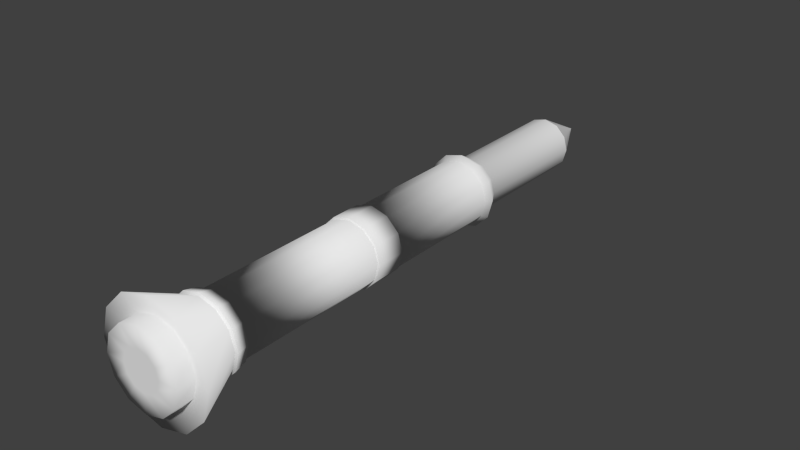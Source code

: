 # Source: rakete.blend  (saved by Blender 2.75.0; exported with 4.5.12 LTS)
import bpy
from mathutils import Matrix  # noqa: F401  (used for matrix-valued properties, if any)

bpy.ops.wm.read_factory_settings(use_empty=True)
scene = bpy.context.scene
scene.name = 'Scene'

# ---- collections
col_collection_1 = bpy.data.collections.new('Collection 1'); scene.collection.children.link(col_collection_1)

# ---- world
world_world = bpy.data.worlds.new('World'); scene.world = world_world
world_world.color = (0.05088, 0.05088, 0.05088)
world_world.use_sun_shadow = False
world_world.sun_shadow_jitter_overblur = 0.0
world_world.cycles.sampling_method = 'MANUAL'
world_world.cycles.sample_map_resolution = 256

# ---- cameras
cam_untitled = bpy.data.cameras.new('Untitled')
cam_untitled.clip_start = 0.001
cam_untitled.clip_end = 100.0
cam_untitled.lens = 36.0
cam_untitled.sensor_height = 27.0
cam_untitled.ortho_scale = 1.0
cam_untitled.dof.focus_distance = 0.0
cam_untitled.dof.aperture_fstop = 128.0
cam_untitled.dof.aperture_blades = 6

# ---- meshes
me_untitled = bpy.data.meshes.new('Untitled')
me_untitled.from_pydata([(-6.77e-16, -446.7, 8.054e-14), (15.21, -446.7, 8.054e-14), (30.42, -432.3, 8.054e-14), (21.57, -21.57, -3.118e-15), (21.57, -21.57, -3.118e-15), (14.38, -7.191, -3.118e-15), (7.191, 7.191, -3.118e-15), (0.0, 21.57, -3.118e-15), (13.17, -446.7, -7.604), (26.34, -432.3, -15.21), (18.68, -21.57, -10.79), (18.68, -21.57, -10.79), (12.45, -7.191, -7.191), (6.227, 7.191, -3.595), (0.0, 21.57, -3.118e-15), (7.604, -446.7, -13.17), (15.21, -432.3, -26.34), (10.79, -21.57, -18.68), (10.79, -21.57, -18.68), (7.191, -7.191, -12.45), (3.595, 7.191, -6.227), (0.0, 21.57, -3.118e-15), (2.543e-16, -446.7, -15.21), (1.185e-15, -432.3, -30.42), (1.321e-15, -21.57, -21.57), (1.321e-15, -21.57, -21.57), (8.806e-16, -7.191, -14.38), (4.403e-16, 7.191, -7.191), (0.0, 21.57, -3.118e-15), (-7.604, -446.7, -13.17), (-15.21, -432.3, -26.34), (-10.79, -21.57, -18.68), (-10.79, -21.57, -18.68), (-7.191, -7.191, -12.45), (-3.595, 7.191, -6.227), (0.0, 21.57, -3.118e-15), (-13.17, -446.7, -7.604), (-26.34, -432.3, -15.21), (-18.68, -21.57, -10.79), (-18.68, -21.57, -10.79), (-12.45, -7.191, -7.191), (-6.227, 7.191, -3.595), (0.0, 21.57, -3.118e-15), (-15.21, -446.7, 1.075e-13), (-30.42, -432.3, 7.681e-14), (-21.57, -21.57, -5.76e-15), (-21.57, -21.57, -5.76e-15), (-14.38, -7.191, -4.879e-15), (-7.191, 7.191, -3.998e-15), (0.0, 21.57, -3.118e-15), (-13.17, -446.7, 7.604), (-26.34, -432.3, 15.21), (-18.68, -21.57, 10.79), (-18.68, -21.57, 10.79), (-12.45, -7.191, 7.191), (-6.227, 7.191, 3.595), (0.0, 21.57, -3.118e-15), (-7.604, -446.7, 13.17), (-15.21, -432.3, 26.34), (-10.79, -21.57, 18.68), (-10.79, -21.57, 18.68), (-7.191, -7.191, 12.45), (-3.595, 7.191, 6.227), (0.0, 21.57, -3.118e-15), (2.118e-13, -446.7, 15.21), (-6.264e-15, -432.3, 30.42), (-3.963e-15, -21.57, 21.57), (-3.963e-15, -21.57, 21.57), (-2.642e-15, -7.191, 14.38), (-1.321e-15, 7.191, 7.191), (0.0, 21.57, -3.118e-15), (7.604, -446.7, 13.17), (15.21, -432.3, 26.34), (10.79, -21.57, 18.68), (10.79, -21.57, 18.68), (7.191, -7.191, 12.45), (3.595, 7.191, 6.227), (0.0, 21.57, -3.118e-15), (13.17, -446.7, 7.604), (26.34, -432.3, 15.21), (18.68, -21.57, 10.79), (18.68, -21.57, 10.79), (12.45, -7.191, 7.191), (6.227, 7.191, 3.595), (0.0, 21.57, -3.118e-15), (21.57, -126.3, -3.118e-15), (18.68, -126.3, -10.79), (10.79, -126.3, -18.68), (1.321e-15, -126.3, -21.57), (-10.79, -126.3, -18.68), (-18.68, -126.3, -10.79), (-21.57, -126.3, -5.76e-15), (-18.68, -126.3, 10.79), (-10.79, -126.3, 18.68), (-3.963e-15, -126.3, 21.57), (10.79, -126.3, 18.68), (18.68, -126.3, 10.79), (29.25, -138.9, 2.464e-14), (25.33, -138.9, -14.62), (14.62, -138.9, -25.33), (2.19e-15, -138.9, -29.25), (-14.62, -138.9, -25.33), (-25.33, -138.9, -14.62), (-29.25, -138.9, 2.106e-14), (-25.33, -138.9, 14.62), (-14.62, -138.9, 25.33), (-4.974e-15, -138.9, 29.25), (14.62, -138.9, 25.33), (25.33, -138.9, 14.62), (25.49, -142.9, 4.465e-14), (22.07, -142.9, -12.74), (12.74, -142.9, -22.07), (1.231e-15, -142.9, -25.49), (-12.74, -142.9, -22.07), (-22.07, -142.9, -12.74), (-25.49, -142.9, 4.152e-14), (-22.07, -142.9, 12.74), (-12.74, -142.9, 22.07), (-5.012e-15, -142.9, 25.49), (12.74, -142.9, 22.07), (22.07, -142.9, 12.74), (45.63, -437.0, 7.677e-14), (39.51, -437.0, -22.81), (22.81, -437.0, -39.51), (2.117e-15, -437.0, -45.63), (-22.81, -437.0, -39.51), (-39.51, -437.0, -22.81), (-45.63, -437.0, 7.118e-14), (-39.51, -437.0, 22.81), (-22.81, -437.0, 39.51), (-9.058e-15, -437.0, 45.63), (22.81, -437.0, 39.51), (39.51, -437.0, 22.81), (30.42, -446.7, 8.054e-14), (26.34, -446.7, -15.21), (15.21, -446.7, -26.34), (6.814e-14, -446.7, -30.42), (-15.21, -446.7, -26.34), (-26.34, -446.7, -15.21), (-30.42, -446.7, 7.681e-14), (-26.34, -446.7, 15.21), (-15.21, -446.7, 26.34), (6.069e-14, -446.7, 30.42), (15.21, -446.7, 26.34), (26.34, -446.7, 15.21), (25.49, -267.2, 4.589e-14), (22.07, -267.2, -12.74), (22.07, -243.4, 12.74), (25.49, -243.4, 4.465e-14), (12.74, -267.2, -22.07), (22.07, -243.4, -12.74), (1.268e-15, -267.2, -25.49), (12.74, -243.4, -22.07), (-12.74, -267.2, -22.07), (1.231e-15, -243.4, -25.49), (-22.07, -267.2, -12.74), (-12.74, -243.4, -22.07), (-25.49, -267.2, 4.277e-14), (-22.07, -243.4, -12.74), (-22.07, -267.2, 12.74), (-25.49, -243.4, 4.152e-14), (-12.74, -267.2, 22.07), (-22.07, -243.4, 12.74), (-4.974e-15, -267.2, 25.49), (-12.74, -243.4, 22.07), (12.74, -267.2, 22.07), (-5.012e-15, -243.4, 25.49), (22.07, -267.2, 12.74), (12.74, -243.4, 22.07), (27.04, -267.2, 4.634e-14), (23.42, -267.2, -13.52), (23.42, -243.4, 13.52), (27.04, -243.4, 4.509e-14), (13.52, -267.2, -23.42), (23.42, -243.4, -13.52), (1.135e-15, -267.2, -27.04), (13.52, -243.4, -23.42), (-13.52, -267.2, -23.42), (1.097e-15, -243.4, -27.04), (-23.42, -267.2, -13.52), (-13.52, -243.4, -23.42), (-27.04, -267.2, 4.259e-14), (-23.42, -243.4, -13.52), (-23.42, -267.2, 13.52), (-27.04, -243.4, 4.135e-14), (-13.52, -267.2, 23.42), (-23.42, -243.4, 13.52), (-5.777e-15, -267.2, 27.04), (-13.52, -243.4, 23.42), (13.52, -267.2, 23.42), (-5.815e-15, -243.4, 27.04), (23.42, -267.2, 13.52), (13.52, -243.4, 23.42), (27.82, -399.7, 6.132e-14), (24.09, -399.7, -13.91), (22.07, -389.4, 12.74), (25.49, -389.4, 5.872e-14), (13.91, -399.7, -24.09), (22.07, -389.4, -12.74), (1.726e-15, -399.7, -27.82), (12.74, -389.4, -22.07), (-13.91, -399.7, -24.09), (1.658e-15, -389.4, -25.49), (-24.09, -399.7, -13.91), (-12.74, -389.4, -22.07), (-27.82, -399.7, 5.791e-14), (-22.07, -389.4, -12.74), (-24.09, -399.7, 13.91), (-25.49, -389.4, 5.56e-14), (-13.91, -399.7, 24.09), (-22.07, -389.4, 12.74), (-5.088e-15, -399.7, 27.82), (-12.74, -389.4, 22.07), (13.91, -399.7, 24.09), (-4.585e-15, -389.4, 25.49), (24.09, -399.7, 13.91), (12.74, -389.4, 22.07), (30.04, -399.2, 6.197e-14), (26.01, -399.2, -15.02), (23.99, -388.9, 13.85), (27.7, -388.9, 5.937e-14), (15.02, -399.2, -26.01), (23.99, -388.9, -13.85), (1.269e-15, -399.2, -30.04), (13.85, -388.9, -23.99), (-15.02, -399.2, -26.01), (1.201e-15, -388.9, -27.7), (-26.01, -399.2, -15.02), (-13.85, -388.9, -23.99), (-30.04, -399.2, 5.752e-14), (-23.99, -388.9, -13.85), (-26.01, -399.2, 15.02), (-27.7, -388.9, 5.521e-14), (-15.02, -399.2, 26.01), (-23.99, -388.9, 13.85), (-6.849e-15, -399.2, 30.04), (-13.85, -388.9, 23.99), (15.02, -399.2, 26.01), (-6.346e-15, -388.9, 27.7), (26.01, -399.2, 15.02), (13.85, -388.9, 23.99)], [], [(8, 1, 0), (8, 134, 133, 1), (9, 122, 121, 2), (11, 12, 5, 4), (12, 13, 6, 5), (13, 14, 7, 6), (15, 8, 0), (15, 135, 134, 8), (16, 123, 122, 9), (18, 19, 12, 11), (19, 20, 13, 12), (20, 21, 14, 13), (22, 15, 0), (22, 136, 135, 15), (23, 124, 123, 16), (25, 26, 19, 18), (26, 27, 20, 19), (27, 28, 21, 20), (29, 22, 0), (29, 137, 136, 22), (30, 125, 124, 23), (32, 33, 26, 25), (33, 34, 27, 26), (34, 35, 28, 27), (36, 29, 0), (36, 138, 137, 29), (37, 126, 125, 30), (39, 40, 33, 32), (40, 41, 34, 33), (41, 42, 35, 34), (43, 36, 0), (43, 139, 138, 36), (44, 127, 126, 37), (46, 47, 40, 39), (47, 48, 41, 40), (48, 49, 42, 41), (50, 43, 0), (50, 140, 139, 43), (51, 128, 127, 44), (53, 54, 47, 46), (54, 55, 48, 47), (55, 56, 49, 48), (57, 50, 0), (57, 141, 140, 50), (58, 129, 128, 51), (60, 61, 54, 53), (61, 62, 55, 54), (62, 63, 56, 55), (64, 57, 0), (64, 142, 141, 57), (65, 130, 129, 58), (67, 68, 61, 60), (68, 69, 62, 61), (69, 70, 63, 62), (71, 64, 0), (71, 143, 142, 64), (72, 131, 130, 65), (74, 75, 68, 67), (75, 76, 69, 68), (76, 77, 70, 69), (78, 71, 0), (78, 144, 143, 71), (79, 132, 131, 72), (81, 82, 75, 74), (82, 83, 76, 75), (83, 84, 77, 76), (1, 78, 0), (1, 133, 144, 78), (2, 121, 132, 79), (4, 5, 82, 81), (5, 6, 83, 82), (6, 7, 84, 83), (3, 85, 86, 10), (10, 86, 87, 17), (17, 87, 88, 24), (24, 88, 89, 31), (31, 89, 90, 38), (38, 90, 91, 45), (45, 91, 92, 52), (52, 92, 93, 59), (59, 93, 94, 66), (66, 94, 95, 73), (73, 95, 96, 80), (80, 96, 85, 3), (85, 97, 98, 86), (86, 98, 99, 87), (87, 99, 100, 88), (88, 100, 101, 89), (89, 101, 102, 90), (90, 102, 103, 91), (91, 103, 104, 92), (92, 104, 105, 93), (93, 105, 106, 94), (94, 106, 107, 95), (95, 107, 108, 96), (96, 108, 97, 85), (97, 109, 110, 98), (98, 110, 111, 99), (99, 111, 112, 100), (100, 112, 113, 101), (101, 113, 114, 102), (102, 114, 115, 103), (103, 115, 116, 104), (104, 116, 117, 105), (105, 117, 118, 106), (106, 118, 119, 107), (107, 119, 120, 108), (108, 120, 109, 97), (109, 148, 150, 110), (110, 150, 152, 111), (111, 152, 154, 112), (112, 154, 156, 113), (113, 156, 158, 114), (114, 158, 160, 115), (115, 160, 162, 116), (116, 162, 164, 117), (117, 164, 166, 118), (118, 166, 168, 119), (119, 168, 147, 120), (120, 147, 148, 109), (145, 196, 198, 146), (146, 198, 200, 149), (149, 200, 202, 151), (151, 202, 204, 153), (153, 204, 206, 155), (155, 206, 208, 157), (157, 208, 210, 159), (159, 210, 212, 161), (161, 212, 214, 163), (163, 214, 216, 165), (165, 216, 195, 167), (167, 195, 196, 145), (193, 121, 122, 194), (194, 122, 123, 197), (197, 123, 124, 199), (199, 124, 125, 201), (201, 125, 126, 203), (203, 126, 127, 205), (205, 127, 128, 207), (207, 128, 129, 209), (209, 129, 130, 211), (211, 130, 131, 213), (213, 131, 132, 215), (215, 132, 121, 193), (2, 133, 134, 9), (9, 134, 135, 16), (16, 135, 136, 23), (23, 136, 137, 30), (30, 137, 138, 37), (37, 138, 139, 44), (44, 139, 140, 51), (51, 140, 141, 58), (58, 141, 142, 65), (65, 142, 143, 72), (72, 143, 144, 79), (79, 144, 133, 2), (170, 174, 172, 169), (173, 176, 174, 170), (175, 178, 176, 173), (177, 180, 178, 175), (179, 182, 180, 177), (181, 184, 182, 179), (183, 186, 184, 181), (185, 188, 186, 183), (187, 190, 188, 185), (189, 192, 190, 187), (191, 171, 192, 189), (169, 172, 171, 191), (146, 170, 169, 145), (148, 172, 174, 150), (149, 173, 170, 146), (150, 174, 176, 152), (151, 175, 173, 149), (152, 176, 178, 154), (153, 177, 175, 151), (154, 178, 180, 156), (155, 179, 177, 153), (156, 180, 182, 158), (157, 181, 179, 155), (158, 182, 184, 160), (159, 183, 181, 157), (160, 184, 186, 162), (161, 185, 183, 159), (162, 186, 188, 164), (163, 187, 185, 161), (164, 188, 190, 166), (165, 189, 187, 163), (166, 190, 192, 168), (167, 191, 189, 165), (168, 192, 171, 147), (145, 169, 191, 167), (147, 171, 172, 148), (218, 222, 220, 217), (221, 224, 222, 218), (223, 226, 224, 221), (225, 228, 226, 223), (227, 230, 228, 225), (229, 232, 230, 227), (231, 234, 232, 229), (233, 236, 234, 231), (235, 238, 236, 233), (237, 240, 238, 235), (239, 219, 240, 237), (217, 220, 219, 239), (194, 218, 217, 193), (196, 220, 222, 198), (197, 221, 218, 194), (198, 222, 224, 200), (199, 223, 221, 197), (200, 224, 226, 202), (201, 225, 223, 199), (202, 226, 228, 204), (203, 227, 225, 201), (204, 228, 230, 206), (205, 229, 227, 203), (206, 230, 232, 208), (207, 231, 229, 205), (208, 232, 234, 210), (209, 233, 231, 207), (210, 234, 236, 212), (211, 235, 233, 209), (212, 236, 238, 214), (213, 237, 235, 211), (214, 238, 240, 216), (215, 239, 237, 213), (216, 240, 219, 195), (193, 217, 239, 215), (195, 219, 220, 196)])
me_untitled.polygons.foreach_set('use_smooth', [True] * 228)
_uv = me_untitled.uv_layers.new(name='UVW')
_uv.uv.foreach_set('vector', [0.04107, 0.2051, 0.0275, 0.2081, 0.03458, 0.1753, 0.04107, 0.2051, 0.05217, 0.223, 0.03399, 0.2345, 0.0275, 0.2081, 0.06489, 0.2361, 0.08196, 0.2466, 0.06757, 0.2714, 0.047, 0.2542, 0.1582, 0.4158, 0.1386, 0.3911, 0.149, 0.3808, 0.1737, 0.4004, 0.1386, 0.3911, 0.1188, 0.3658, 0.1243, 0.3606, 0.149, 0.3808, 0.1188, 0.3658, 0.1, 0.3398, 0.1004, 0.3393, 0.1243, 0.3606, 0.05061, 0.1992, 0.04107, 0.2051, 0.03458, 0.1753, 0.05061, 0.1992, 0.06378, 0.211, 0.05217, 0.223, 0.04107, 0.2051, 0.07631, 0.2195, 0.09138, 0.226, 0.08196, 0.2466, 0.06489, 0.2361, 0.1397, 0.4274, 0.1261, 0.3988, 0.1386, 0.3911, 0.1582, 0.4158, 0.1261, 0.3988, 0.1124, 0.3696, 0.1188, 0.3658, 0.1386, 0.3911, 0.1124, 0.3696, 0.09956, 0.3401, 0.1, 0.3398, 0.1188, 0.3658, 0.05689, 0.1917, 0.05061, 0.1992, 0.03458, 0.1753, 0.05689, 0.1917, 0.07099, 0.1987, 0.06378, 0.211, 0.05061, 0.1992, 0.08337, 0.2038, 0.09732, 0.2076, 0.09138, 0.226, 0.07631, 0.2195, 0.1191, 0.4345, 0.1122, 0.4036, 0.1261, 0.3988, 0.1397, 0.4274, 0.1122, 0.4036, 0.1052, 0.372, 0.1124, 0.3696, 0.1261, 0.3988, 0.1052, 0.372, 0.09905, 0.3403, 0.09956, 0.3401, 0.1124, 0.3696, 0.06041, 0.1836, 0.05689, 0.1917, 0.03458, 0.1753, 0.06041, 0.1836, 0.07481, 0.1865, 0.07099, 0.1987, 0.05689, 0.1917, 0.08709, 0.1888, 0.1004, 0.1902, 0.09732, 0.2076, 0.08337, 0.2038, 0.0974, 0.4368, 0.09751, 0.4051, 0.1122, 0.4036, 0.1191, 0.4345, 0.09751, 0.4051, 0.09771, 0.3727, 0.1052, 0.372, 0.1122, 0.4036, 0.09771, 0.3727, 0.0985, 0.3404, 0.09905, 0.3403, 0.1052, 0.372, 0.06145, 0.1751, 0.06041, 0.1836, 0.03458, 0.1753, 0.06145, 0.1751, 0.07573, 0.1743, 0.07481, 0.1865, 0.06041, 0.1836, 0.08794, 0.1741, 0.101, 0.1732, 0.1004, 0.1902, 0.08709, 0.1888, 0.07569, 0.4343, 0.08284, 0.4034, 0.09751, 0.4051, 0.0974, 0.4368, 0.08284, 0.4034, 0.0902, 0.3718, 0.09771, 0.3727, 0.09751, 0.4051, 0.0902, 0.3718, 0.09794, 0.3404, 0.0985, 0.3404, 0.09771, 0.3727, 0.06011, 0.1668, 0.06145, 0.1751, 0.03458, 0.1753, 0.06011, 0.1668, 0.07389, 0.1623, 0.07573, 0.1743, 0.06145, 0.1751, 0.08604, 0.1595, 0.09896, 0.1564, 0.101, 0.1732, 0.08794, 0.1741, 0.05506, 0.4271, 0.06891, 0.3985, 0.08284, 0.4034, 0.07569, 0.4343, 0.06891, 0.3985, 0.08307, 0.3692, 0.0902, 0.3718, 0.08284, 0.4034, 0.08307, 0.3692, 0.09739, 0.3403, 0.09794, 0.3404, 0.0902, 0.3718, 0.05633, 0.1589, 0.06011, 0.1668, 0.03458, 0.1753, 0.05633, 0.1589, 0.06914, 0.1506, 0.07389, 0.1623, 0.06011, 0.1668, 0.08123, 0.1449, 0.09427, 0.1394, 0.09896, 0.1564, 0.08604, 0.1595, 0.03652, 0.4154, 0.05642, 0.3905, 0.06891, 0.3985, 0.05506, 0.4271, 0.05642, 0.3905, 0.07668, 0.3652, 0.08307, 0.3692, 0.06891, 0.3985, 0.07668, 0.3652, 0.09688, 0.3401, 0.09739, 0.3403, 0.08307, 0.3692, 0.04993, 0.1519, 0.05633, 0.1589, 0.03458, 0.1753, 0.04993, 0.1519, 0.06104, 0.1393, 0.06914, 0.1506, 0.05633, 0.1589, 0.07299, 0.13, 0.08642, 0.1215, 0.09427, 0.1394, 0.08123, 0.1449, 0.02102, 0.3998, 0.046, 0.38, 0.05642, 0.3905, 0.03652, 0.4154, 0.046, 0.38, 0.07133, 0.3599, 0.07668, 0.3652, 0.05642, 0.3905, 0.07133, 0.3599, 0.09644, 0.3397, 0.09688, 0.3401, 0.07668, 0.3652, 0.04059, 0.1466, 0.04993, 0.1519, 0.03458, 0.1753, 0.04059, 0.1466, 0.04866, 0.129, 0.06104, 0.1393, 0.04993, 0.1519, 0.06023, 0.1148, 0.07438, 0.1022, 0.08642, 0.1215, 0.07299, 0.13, 0.009377, 0.3811, 0.03818, 0.3675, 0.046, 0.38, 0.02102, 0.3998, 0.03818, 0.3675, 0.06729, 0.3535, 0.07133, 0.3599, 0.046, 0.38, 0.06729, 0.3535, 0.09609, 0.3393, 0.09644, 0.3397, 0.07133, 0.3599, 0.02801, 0.1446, 0.04059, 0.1466, 0.03458, 0.1753, 0.02801, 0.1446, 0.03019, 0.121, 0.04866, 0.129, 0.04059, 0.1466, 0.04081, 0.09876, 0.05582, 0.07991, 0.07438, 0.1022, 0.06023, 0.1148, 0.002245, 0.3602, 0.0334, 0.3535, 0.03818, 0.3675, 0.009377, 0.3811, 0.0334, 0.3535, 0.06476, 0.3465, 0.06729, 0.3535, 0.03818, 0.3675, 0.06476, 0.3465, 0.09584, 0.3388, 0.09609, 0.3393, 0.06729, 0.3535, 0.01271, 0.1488, 0.02801, 0.1446, 0.03458, 0.1753, 0.01271, 0.1488, 7.165e-05, 0.1177, 0.03019, 0.121, 0.02801, 0.1446, 0.01013, 0.08391, 0.02075, 0.04831, 0.05582, 0.07991, 0.04081, 0.09876, 7.165e-05, 0.3382, 0.03192, 0.3388, 0.0334, 0.3535, 0.002245, 0.3602, 0.03192, 0.3388, 0.06385, 0.3392, 0.06476, 0.3465, 0.0334, 0.3535, 0.06385, 0.3392, 0.0957, 0.3382, 0.09584, 0.3388, 0.06476, 0.3465, 0.0275, 0.2081, 0.00898, 0.2049, 0.03458, 0.1753, 0.0275, 0.2081, 0.03399, 0.2345, 0.00307, 0.2447, 0.00898, 0.2049, 0.047, 0.2542, 0.06757, 0.2714, 0.04166, 0.307, 0.02003, 0.2741, 0.1737, 0.4004, 0.149, 0.3808, 0.1569, 0.3684, 0.1852, 0.3819, 0.149, 0.3808, 0.1243, 0.3606, 0.1284, 0.3545, 0.1569, 0.3684, 0.1243, 0.3606, 0.1004, 0.3393, 0.1006, 0.3389, 0.1284, 0.3545, 0.9933, 0.3032, 0.7485, 0.3051, 0.7481, 0.279, 0.9932, 0.2782, 0.9932, 0.2782, 0.7481, 0.279, 0.7481, 0.2527, 0.9933, 0.2532, 0.9933, 0.2532, 0.7481, 0.2527, 0.7483, 0.2264, 0.9935, 0.2283, 0.9935, 0.2283, 0.7483, 0.2264, 0.7486, 0.2, 0.9938, 0.2033, 0.9938, 0.2033, 0.7486, 0.2, 0.7491, 0.1735, 0.9943, 0.1783, 0.9943, 0.1783, 0.7491, 0.1735, 0.7497, 0.1471, 0.9949, 0.1533, 0.9949, 0.1533, 0.7497, 0.1471, 0.7506, 0.1207, 0.9956, 0.1284, 0.9956, 0.1284, 0.7506, 0.1207, 0.7517, 0.09427, 0.9965, 0.1034, 0.9965, 0.1034, 0.7517, 0.09427, 0.753, 0.06791, 0.9975, 0.07848, 0.9975, 0.07848, 0.753, 0.06791, 0.7549, 0.04169, 0.9987, 0.05356, 0.9987, 0.05356, 0.7549, 0.04169, 0.7575, 0.01572, 0.9999, 0.02867, 0.9935, 0.3291, 0.7503, 0.3306, 0.7485, 0.3051, 0.9933, 0.3032, 0.7485, 0.3051, 0.7187, 0.307, 0.7178, 0.2796, 0.7481, 0.279, 0.7481, 0.279, 0.7178, 0.2796, 0.7176, 0.2529, 0.7481, 0.2527, 0.7481, 0.2527, 0.7176, 0.2529, 0.7176, 0.2262, 0.7483, 0.2264, 0.7483, 0.2264, 0.7176, 0.2262, 0.7179, 0.1996, 0.7486, 0.2, 0.7486, 0.2, 0.7179, 0.1996, 0.7184, 0.173, 0.7491, 0.1735, 0.7491, 0.1735, 0.7184, 0.173, 0.719, 0.1464, 0.7497, 0.1471, 0.7497, 0.1471, 0.719, 0.1464, 0.7198, 0.1197, 0.7506, 0.1207, 0.7506, 0.1207, 0.7198, 0.1197, 0.7209, 0.0929, 0.7517, 0.09427, 0.7517, 0.09427, 0.7209, 0.0929, 0.7221, 0.06603, 0.753, 0.06791, 0.753, 0.06791, 0.7221, 0.06603, 0.7233, 0.03894, 0.7549, 0.04169, 0.7549, 0.04169, 0.7233, 0.03894, 0.7239, 0.009111, 0.7575, 0.01572, 0.7503, 0.3306, 0.7195, 0.3381, 0.7187, 0.307, 0.7485, 0.3051, 0.7187, 0.307, 0.7072, 0.3071, 0.7071, 0.2797, 0.7178, 0.2796, 0.7178, 0.2796, 0.7071, 0.2797, 0.707, 0.2529, 0.7176, 0.2529, 0.7176, 0.2529, 0.707, 0.2529, 0.7071, 0.2262, 0.7176, 0.2262, 0.7176, 0.2262, 0.7071, 0.2262, 0.7074, 0.1995, 0.7179, 0.1996, 0.7179, 0.1996, 0.7074, 0.1995, 0.7078, 0.1728, 0.7184, 0.173, 0.7184, 0.173, 0.7078, 0.1728, 0.7084, 0.1461, 0.719, 0.1464, 0.719, 0.1464, 0.7084, 0.1461, 0.7092, 0.1193, 0.7198, 0.1197, 0.7198, 0.1197, 0.7092, 0.1193, 0.7103, 0.09248, 0.7209, 0.0929, 0.7209, 0.0929, 0.7103, 0.09248, 0.7115, 0.06553, 0.7221, 0.06603, 0.7221, 0.06603, 0.7115, 0.06553, 0.7129, 0.0386, 0.7233, 0.03894, 0.7233, 0.03894, 0.7129, 0.0386, 0.7132, 0.01115, 0.7239, 0.009111, 0.7195, 0.3381, 0.7068, 0.336, 0.7072, 0.3071, 0.7187, 0.307, 0.7072, 0.3071, 0.4851, 0.3094, 0.4851, 0.2818, 0.7071, 0.2797, 0.7071, 0.2797, 0.4851, 0.2818, 0.4856, 0.2541, 0.707, 0.2529, 0.707, 0.2529, 0.4856, 0.2541, 0.4861, 0.2264, 0.7071, 0.2262, 0.7071, 0.2262, 0.4861, 0.2264, 0.4866, 0.1987, 0.7074, 0.1995, 0.7074, 0.1995, 0.4866, 0.1987, 0.487, 0.1711, 0.7078, 0.1728, 0.7078, 0.1728, 0.487, 0.1711, 0.4874, 0.1434, 0.7084, 0.1461, 0.7084, 0.1461, 0.4874, 0.1434, 0.4878, 0.1157, 0.7092, 0.1193, 0.7092, 0.1193, 0.4878, 0.1157, 0.4881, 0.08796, 0.7103, 0.09248, 0.7103, 0.09248, 0.4881, 0.08796, 0.4886, 0.06001, 0.7115, 0.06553, 0.7115, 0.06553, 0.4886, 0.06001, 0.4895, 0.03136, 0.7129, 0.0386, 0.7129, 0.0386, 0.4895, 0.03136, 0.4929, 0.00145, 0.7132, 0.01115, 0.7068, 0.336, 0.4877, 0.3365, 0.4851, 0.3094, 0.7072, 0.3071, 0.4323, 0.307, 0.1607, 0.2951, 0.1648, 0.2689, 0.4336, 0.2786, 0.4336, 0.2786, 0.1648, 0.2689, 0.1687, 0.2436, 0.4344, 0.251, 0.4344, 0.251, 0.1687, 0.2436, 0.1718, 0.219, 0.435, 0.2235, 0.435, 0.2235, 0.1718, 0.219, 0.1737, 0.1949, 0.4356, 0.1961, 0.4356, 0.1961, 0.1737, 0.1949, 0.1743, 0.171, 0.4359, 0.1686, 0.4359, 0.1686, 0.1743, 0.171, 0.1735, 0.1469, 0.4362, 0.141, 0.4362, 0.141, 0.1735, 0.1469, 0.1714, 0.1221, 0.4364, 0.1134, 0.4364, 0.1134, 0.1714, 0.1221, 0.1679, 0.0964, 0.4366, 0.08553, 0.4366, 0.08553, 0.1679, 0.0964, 0.1633, 0.06937, 0.4366, 0.05755, 0.4366, 0.05755, 0.1633, 0.06937, 0.1583, 0.04045, 0.4362, 0.02976, 0.4362, 0.02976, 0.1583, 0.04045, 0.1554, 0.008585, 0.4331, 0.002398, 0.4285, 0.3367, 0.1591, 0.3221, 0.1607, 0.2951, 0.4323, 0.307, 0.1326, 0.29, 0.06757, 0.2714, 0.08196, 0.2466, 0.1385, 0.2632, 0.1385, 0.2632, 0.08196, 0.2466, 0.09138, 0.226, 0.1437, 0.2388, 0.1437, 0.2388, 0.09138, 0.226, 0.09732, 0.2076, 0.1476, 0.2155, 0.1476, 0.2155, 0.09732, 0.2076, 0.1004, 0.1902, 0.1498, 0.193, 0.1498, 0.193, 0.1004, 0.1902, 0.101, 0.1732, 0.1504, 0.1707, 0.1504, 0.1707, 0.101, 0.1732, 0.09896, 0.1564, 0.1492, 0.1482, 0.1492, 0.1482, 0.09896, 0.1564, 0.09427, 0.1394, 0.1461, 0.125, 0.1461, 0.125, 0.09427, 0.1394, 0.08642, 0.1215, 0.1413, 0.1008, 0.1413, 0.1008, 0.08642, 0.1215, 0.07438, 0.1022, 0.1347, 0.07472, 0.1347, 0.07472, 0.07438, 0.1022, 0.05582, 0.07991, 0.127, 0.04619, 0.127, 0.04619, 0.05582, 0.07991, 0.02075, 0.04831, 0.1169, 0.01462, 0.1256, 0.3194, 0.04166, 0.307, 0.06757, 0.2714, 0.1326, 0.29, 0.047, 0.2542, 0.03399, 0.2345, 0.05217, 0.223, 0.06489, 0.2361, 0.06489, 0.2361, 0.05217, 0.223, 0.06378, 0.211, 0.07631, 0.2195, 0.07631, 0.2195, 0.06378, 0.211, 0.07099, 0.1987, 0.08337, 0.2038, 0.08337, 0.2038, 0.07099, 0.1987, 0.07481, 0.1865, 0.08709, 0.1888, 0.08709, 0.1888, 0.07481, 0.1865, 0.07573, 0.1743, 0.08794, 0.1741, 0.08794, 0.1741, 0.07573, 0.1743, 0.07389, 0.1623, 0.08604, 0.1595, 0.08604, 0.1595, 0.07389, 0.1623, 0.06914, 0.1506, 0.08123, 0.1449, 0.08123, 0.1449, 0.06914, 0.1506, 0.06104, 0.1393, 0.07299, 0.13, 0.07299, 0.13, 0.06104, 0.1393, 0.04866, 0.129, 0.06023, 0.1148, 0.06023, 0.1148, 0.04866, 0.129, 0.03019, 0.121, 0.04081, 0.09876, 0.04081, 0.09876, 0.03019, 0.121, 7.165e-05, 0.1177, 0.01013, 0.08391, 0.02003, 0.2741, 0.00307, 0.2447, 0.03399, 0.2345, 0.047, 0.2542, 0.4367, 0.2787, 0.482, 0.2818, 0.4821, 0.3096, 0.4357, 0.3072, 0.4375, 0.2511, 0.4825, 0.254, 0.482, 0.2818, 0.4367, 0.2787, 0.4381, 0.2236, 0.483, 0.2263, 0.4825, 0.254, 0.4375, 0.2511, 0.4386, 0.1961, 0.4835, 0.1987, 0.483, 0.2263, 0.4381, 0.2236, 0.439, 0.1686, 0.4839, 0.1711, 0.4835, 0.1987, 0.4386, 0.1961, 0.4393, 0.141, 0.4843, 0.1434, 0.4839, 0.1711, 0.439, 0.1686, 0.4395, 0.1134, 0.4847, 0.1157, 0.4843, 0.1434, 0.4393, 0.141, 0.4397, 0.08552, 0.485, 0.08794, 0.4847, 0.1157, 0.4395, 0.1134, 0.4397, 0.0575, 0.4854, 0.05997, 0.485, 0.08794, 0.4397, 0.08552, 0.4392, 0.02954, 0.4861, 0.03115, 0.4854, 0.05997, 0.4397, 0.0575, 0.4359, 0.0013, 0.4893, 7.165e-05, 0.4861, 0.03115, 0.4392, 0.02954, 0.4357, 0.3072, 0.4821, 0.3096, 0.4849, 0.3375, 0.432, 0.3381, 0.4336, 0.2786, 0.4367, 0.2787, 0.4357, 0.3072, 0.4323, 0.307, 0.4851, 0.3094, 0.4821, 0.3096, 0.482, 0.2818, 0.4851, 0.2818, 0.4344, 0.251, 0.4375, 0.2511, 0.4367, 0.2787, 0.4336, 0.2786, 0.4851, 0.2818, 0.482, 0.2818, 0.4825, 0.254, 0.4856, 0.2541, 0.435, 0.2235, 0.4381, 0.2236, 0.4375, 0.2511, 0.4344, 0.251, 0.4856, 0.2541, 0.4825, 0.254, 0.483, 0.2263, 0.4861, 0.2264, 0.4356, 0.1961, 0.4386, 0.1961, 0.4381, 0.2236, 0.435, 0.2235, 0.4861, 0.2264, 0.483, 0.2263, 0.4835, 0.1987, 0.4866, 0.1987, 0.4359, 0.1686, 0.439, 0.1686, 0.4386, 0.1961, 0.4356, 0.1961, 0.4866, 0.1987, 0.4835, 0.1987, 0.4839, 0.1711, 0.487, 0.1711, 0.4362, 0.141, 0.4393, 0.141, 0.439, 0.1686, 0.4359, 0.1686, 0.487, 0.1711, 0.4839, 0.1711, 0.4843, 0.1434, 0.4874, 0.1434, 0.4364, 0.1134, 0.4395, 0.1134, 0.4393, 0.141, 0.4362, 0.141, 0.4874, 0.1434, 0.4843, 0.1434, 0.4847, 0.1157, 0.4878, 0.1157, 0.4366, 0.08553, 0.4397, 0.08552, 0.4395, 0.1134, 0.4364, 0.1134, 0.4878, 0.1157, 0.4847, 0.1157, 0.485, 0.08794, 0.4881, 0.08796, 0.4366, 0.05755, 0.4397, 0.0575, 0.4397, 0.08552, 0.4366, 0.08553, 0.4881, 0.08796, 0.485, 0.08794, 0.4854, 0.05997, 0.4886, 0.06001, 0.4362, 0.02976, 0.4392, 0.02954, 0.4397, 0.0575, 0.4366, 0.05755, 0.4886, 0.06001, 0.4854, 0.05997, 0.4861, 0.03115, 0.4895, 0.03136, 0.4331, 0.002398, 0.4359, 0.0013, 0.4392, 0.02954, 0.4362, 0.02976, 0.4895, 0.03136, 0.4861, 0.03115, 0.4893, 7.165e-05, 0.4929, 0.00145, 0.4323, 0.307, 0.4357, 0.3072, 0.432, 0.3381, 0.4285, 0.3367, 0.4877, 0.3365, 0.4849, 0.3375, 0.4821, 0.3096, 0.4851, 0.3094, 0.1423, 0.264, 0.1606, 0.2683, 0.1565, 0.2947, 0.137, 0.2909, 0.1472, 0.2394, 0.1647, 0.243, 0.1606, 0.2683, 0.1423, 0.264, 0.151, 0.2159, 0.1679, 0.2186, 0.1647, 0.243, 0.1472, 0.2394, 0.1532, 0.1932, 0.1699, 0.1948, 0.1679, 0.2186, 0.151, 0.2159, 0.1537, 0.1706, 0.1705, 0.1711, 0.1699, 0.1948, 0.1532, 0.1932, 0.1525, 0.1478, 0.1696, 0.1471, 0.1705, 0.1711, 0.1537, 0.1706, 0.1496, 0.1244, 0.1674, 0.1226, 0.1696, 0.1471, 0.1525, 0.1478, 0.145, 0.09992, 0.1637, 0.09712, 0.1674, 0.1226, 0.1496, 0.1244, 0.1387, 0.07366, 0.1588, 0.07023, 0.1637, 0.09712, 0.145, 0.09992, 0.1312, 0.04493, 0.1533, 0.04123, 0.1588, 0.07023, 0.1387, 0.07366, 0.1209, 0.01206, 0.1496, 0.007605, 0.1533, 0.04123, 0.1312, 0.04493, 0.137, 0.2909, 0.1565, 0.2947, 0.1549, 0.323, 0.1303, 0.3218, 0.1385, 0.2632, 0.1423, 0.264, 0.137, 0.2909, 0.1326, 0.29, 0.1607, 0.2951, 0.1565, 0.2947, 0.1606, 0.2683, 0.1648, 0.2689, 0.1437, 0.2388, 0.1472, 0.2394, 0.1423, 0.264, 0.1385, 0.2632, 0.1648, 0.2689, 0.1606, 0.2683, 0.1647, 0.243, 0.1687, 0.2436, 0.1476, 0.2155, 0.151, 0.2159, 0.1472, 0.2394, 0.1437, 0.2388, 0.1687, 0.2436, 0.1647, 0.243, 0.1679, 0.2186, 0.1718, 0.219, 0.1498, 0.193, 0.1532, 0.1932, 0.151, 0.2159, 0.1476, 0.2155, 0.1718, 0.219, 0.1679, 0.2186, 0.1699, 0.1948, 0.1737, 0.1949, 0.1504, 0.1707, 0.1537, 0.1706, 0.1532, 0.1932, 0.1498, 0.193, 0.1737, 0.1949, 0.1699, 0.1948, 0.1705, 0.1711, 0.1743, 0.171, 0.1492, 0.1482, 0.1525, 0.1478, 0.1537, 0.1706, 0.1504, 0.1707, 0.1743, 0.171, 0.1705, 0.1711, 0.1696, 0.1471, 0.1735, 0.1469, 0.1461, 0.125, 0.1496, 0.1244, 0.1525, 0.1478, 0.1492, 0.1482, 0.1735, 0.1469, 0.1696, 0.1471, 0.1674, 0.1226, 0.1714, 0.1221, 0.1413, 0.1008, 0.145, 0.09992, 0.1496, 0.1244, 0.1461, 0.125, 0.1714, 0.1221, 0.1674, 0.1226, 0.1637, 0.09712, 0.1679, 0.0964, 0.1347, 0.07472, 0.1387, 0.07366, 0.145, 0.09992, 0.1413, 0.1008, 0.1679, 0.0964, 0.1637, 0.09712, 0.1588, 0.07023, 0.1633, 0.06937, 0.127, 0.04619, 0.1312, 0.04493, 0.1387, 0.07366, 0.1347, 0.07472, 0.1633, 0.06937, 0.1588, 0.07023, 0.1533, 0.04123, 0.1583, 0.04045, 0.1169, 0.01462, 0.1209, 0.01206, 0.1312, 0.04493, 0.127, 0.04619, 0.1583, 0.04045, 0.1533, 0.04123, 0.1496, 0.007605, 0.1554, 0.008585, 0.1326, 0.29, 0.137, 0.2909, 0.1303, 0.3218, 0.1256, 0.3194, 0.1591, 0.3221, 0.1549, 0.323, 0.1565, 0.2947, 0.1607, 0.2951])
me_untitled.use_remesh_preserve_volume = False
me_untitled.use_remesh_preserve_attributes = False
me_untitled.use_mirror_vertex_groups = False
me_untitled.update()
me_untitled.normals_split_custom_set([tuple(v) for v in zip(*[iter([0.0, -1.0, 8.21e-07, 0.0, -1.0, 1.448e-13, 0.0, -1.0, -1.374e-13, 0.0, -1.0, 8.21e-07, 0.6557, -0.6532, -0.3786, 0.7572, -0.6532, 2.757e-09, 0.0, -1.0, 1.448e-13, 0.4264, -0.8704, -0.2462, 0.7006, -0.5878, -0.4045, 0.809, -0.5878, 3.924e-07, 0.4924, -0.8704, 0.0, 0.7746, 0.4472, -0.4472, 0.7746, 0.4472, -0.4472, 0.8944, 0.4472, 0.0, 0.8944, 0.4472, 0.0, 0.7746, 0.4472, -0.4472, 0.7746, 0.4472, -0.4472, 0.8944, 0.4472, 0.0, 0.8944, 0.4472, 0.0, 0.7746, 0.4472, -0.4472, 0.7746, 0.4472, -0.4472, 0.8944, 0.4472, 0.0, 0.8944, 0.4472, 0.0, 0.0, -1.0, 0.0, 0.0, -1.0, 8.21e-07, 0.0, -1.0, -1.374e-13, 0.0, -1.0, 0.0, 0.3786, -0.6532, -0.6557, 0.6557, -0.6532, -0.3786, 0.0, -1.0, 8.21e-07, 0.2462, -0.8704, -0.4264, 0.4045, -0.5878, -0.7006, 0.7006, -0.5878, -0.4045, 0.4264, -0.8704, -0.2462, 0.4472, 0.4472, -0.7746, 0.4472, 0.4472, -0.7746, 0.7746, 0.4472, -0.4472, 0.7746, 0.4472, -0.4472, 0.4472, 0.4472, -0.7746, 0.4472, 0.4472, -0.7746, 0.7746, 0.4472, -0.4472, 0.7746, 0.4472, -0.4472, 0.4472, 0.4472, -0.7746, 0.4472, 0.4472, -0.7746, 0.7746, 0.4472, -0.4472, 0.7746, 0.4472, -0.4472, 0.0, -1.0, -5.249e-14, 0.0, -1.0, 0.0, 0.0, -1.0, -1.374e-13, 0.0, -1.0, -5.249e-14, 0.0, -0.6532, -0.7572, 0.3786, -0.6532, -0.6557, 0.0, -1.0, 0.0, 7.48e-09, -0.8704, -0.4924, 1.353e-08, -0.5878, -0.809, 0.4045, -0.5878, -0.7006, 0.2462, -0.8704, -0.4264, 0.0, 0.4472, -0.8944, 0.0, 0.4472, -0.8944, 0.4472, 0.4472, -0.7746, 0.4472, 0.4472, -0.7746, 0.0, 0.4472, -0.8944, 0.0, 0.4472, -0.8944, 0.4472, 0.4472, -0.7746, 0.4472, 0.4472, -0.7746, 0.0, 0.4472, -0.8944, 0.0, 0.4472, -0.8944, 0.4472, 0.4472, -0.7746, 0.4472, 0.4472, -0.7746, 0.0, -1.0, -4.105e-07, 0.0, -1.0, -5.249e-14, 0.0, -1.0, -1.374e-13, 0.0, -1.0, -4.105e-07, -0.3786, -0.6532, -0.6557, 0.0, -0.6532, -0.7572, 0.0, -1.0, -5.249e-14, -0.2462, -0.8704, -0.4264, -0.4045, -0.5878, -0.7006, 1.353e-08, -0.5878, -0.809, 7.48e-09, -0.8704, -0.4924, -0.4472, 0.4472, -0.7746, -0.4472, 0.4472, -0.7746, 0.0, 0.4472, -0.8944, 0.0, 0.4472, -0.8944, -0.4472, 0.4472, -0.7746, -0.4472, 0.4472, -0.7746, 0.0, 0.4472, -0.8944, 0.0, 0.4472, -0.8944, -0.4472, 0.4472, -0.7746, -0.4472, 0.4472, -0.7746, 0.0, 0.4472, -0.8944, 0.0, 0.4472, -0.8944, 0.0, -1.0, 4.105e-07, 0.0, -1.0, -4.105e-07, 0.0, -1.0, -1.374e-13, 0.0, -1.0, 4.105e-07, -0.6557, -0.6532, -0.3786, -0.3786, -0.6532, -0.6557, 0.0, -1.0, -4.105e-07, -0.4264, -0.8704, -0.2462, -0.7006, -0.5878, -0.4045, -0.4045, -0.5878, -0.7006, -0.2462, -0.8704, -0.4264, -0.7746, 0.4472, -0.4472, -0.7746, 0.4472, -0.4472, -0.4472, 0.4472, -0.7746, -0.4472, 0.4472, -0.7746, -0.7746, 0.4472, -0.4472, -0.7746, 0.4472, -0.4472, -0.4472, 0.4472, -0.7746, -0.4472, 0.4472, -0.7746, -0.7746, 0.4472, -0.4472, -0.7746, 0.4472, -0.4472, -0.4472, 0.4472, -0.7746, -0.4472, 0.4472, -0.7746, 0.0, -1.0, -1.448e-13, 0.0, -1.0, 4.105e-07, 0.0, -1.0, -1.374e-13, 0.0, -1.0, -1.448e-13, -0.7572, -0.6532, 0.0, -0.6557, -0.6532, -0.3786, 0.0, -1.0, 4.105e-07, -0.4924, -0.8704, 3.74e-09, -0.809, -0.5878, -3.924e-07, -0.7006, -0.5878, -0.4045, -0.4264, -0.8704, -0.2462, -0.8944, 0.4472, 0.0, -0.8944, 0.4472, 0.0, -0.7746, 0.4472, -0.4472, -0.7746, 0.4472, -0.4472, -0.8944, 0.4472, 0.0, -0.8944, 0.4472, 0.0, -0.7746, 0.4472, -0.4472, -0.7746, 0.4472, -0.4472, -0.8944, 0.4472, 0.0, -0.8944, 0.4472, 0.0, -0.7746, 0.4472, -0.4472, -0.7746, 0.4472, -0.4472, 0.0, -1.0, -8.21e-07, 0.0, -1.0, -1.448e-13, 0.0, -1.0, -1.374e-13, 0.0, -1.0, -8.21e-07, -0.6557, -0.6532, 0.3786, -0.7572, -0.6532, 0.0, 0.0, -1.0, -1.448e-13, -0.4264, -0.8704, 0.2462, -0.7006, -0.5878, 0.4045, -0.809, -0.5878, -3.924e-07, -0.4924, -0.8704, 3.74e-09, -0.7746, 0.4472, 0.4472, -0.7746, 0.4472, 0.4472, -0.8944, 0.4472, 0.0, -0.8944, 0.4472, 0.0, -0.7746, 0.4472, 0.4472, -0.7746, 0.4472, 0.4472, -0.8944, 0.4472, 0.0, -0.8944, 0.4472, 0.0, -0.7746, 0.4472, 0.4472, -0.7746, 0.4472, 0.4472, -0.8944, 0.4472, 0.0, -0.8944, 0.4472, 0.0, 0.0, -1.0, 0.0, 0.0, -1.0, -8.21e-07, 0.0, -1.0, -1.374e-13, 0.0, -1.0, 0.0, -0.3786, -0.6532, 0.6557, -0.6557, -0.6532, 0.3786, 0.0, -1.0, -8.21e-07, -0.2462, -0.8704, 0.4264, -0.4045, -0.5878, 0.7006, -0.7006, -0.5878, 0.4045, -0.4264, -0.8704, 0.2462, -0.4472, 0.4472, 0.7746, -0.4472, 0.4472, 0.7746, -0.7746, 0.4472, 0.4472, -0.7746, 0.4472, 0.4472, -0.4472, 0.4472, 0.7746, -0.4472, 0.4472, 0.7746, -0.7746, 0.4472, 0.4472, -0.7746, 0.4472, 0.4472, -0.4472, 0.4472, 0.7746, -0.4472, 0.4472, 0.7746, -0.7746, 0.4472, 0.4472, -0.7746, 0.4472, 0.4472, 0.0, -1.0, -2.285e-13, 0.0, -1.0, 0.0, 0.0, -1.0, -1.374e-13, 0.0, -1.0, -2.285e-13, 0.0, -0.6532, 0.7572, -0.3786, -0.6532, 0.6557, 0.0, -1.0, 0.0, -7.48e-09, -0.8704, 0.4924, -1.353e-08, -0.5878, 0.809, -0.4045, -0.5878, 0.7006, -0.2462, -0.8704, 0.4264, 0.0, 0.4472, 0.8944, 0.0, 0.4472, 0.8944, -0.4472, 0.4472, 0.7746, -0.4472, 0.4472, 0.7746, 0.0, 0.4472, 0.8944, 0.0, 0.4472, 0.8944, -0.4472, 0.4472, 0.7746, -0.4472, 0.4472, 0.7746, 0.0, 0.4472, 0.8944, 0.0, 0.4472, 0.8944, -0.4472, 0.4472, 0.7746, -0.4472, 0.4472, 0.7746, 0.0, -1.0, 4.105e-07, 0.0, -1.0, -2.285e-13, 0.0, -1.0, -1.374e-13, 0.0, -1.0, 4.105e-07, 0.3786, -0.6532, 0.6557, 0.0, -0.6532, 0.7572, 0.0, -1.0, -2.285e-13, 0.2462, -0.8704, 0.4264, 0.4045, -0.5878, 0.7006, -1.353e-08, -0.5878, 0.809, -7.48e-09, -0.8704, 0.4924, 0.4472, 0.4472, 0.7746, 0.4472, 0.4472, 0.7746, 0.0, 0.4472, 0.8944, 0.0, 0.4472, 0.8944, 0.4472, 0.4472, 0.7746, 0.4472, 0.4472, 0.7746, 0.0, 0.4472, 0.8944, 0.0, 0.4472, 0.8944, 0.4472, 0.4472, 0.7746, 0.4472, 0.4472, 0.7746, 0.0, 0.4472, 0.8944, 0.0, 0.4472, 0.8944, 0.0, -1.0, -4.105e-07, 0.0, -1.0, 4.105e-07, 0.0, -1.0, -1.374e-13, 0.0, -1.0, -4.105e-07, 0.6557, -0.6532, 0.3786, 0.3786, -0.6532, 0.6557, 0.0, -1.0, 4.105e-07, 0.4264, -0.8704, 0.2462, 0.7006, -0.5878, 0.4045, 0.4045, -0.5878, 0.7006, 0.2462, -0.8704, 0.4264, 0.7746, 0.4472, 0.4472, 0.7746, 0.4472, 0.4472, 0.4472, 0.4472, 0.7746, 0.4472, 0.4472, 0.7746, 0.7746, 0.4472, 0.4472, 0.7746, 0.4472, 0.4472, 0.4472, 0.4472, 0.7746, 0.4472, 0.4472, 0.7746, 0.7746, 0.4472, 0.4472, 0.7746, 0.4472, 0.4472, 0.4472, 0.4472, 0.7746, 0.4472, 0.4472, 0.7746, 0.0, -1.0, 1.448e-13, 0.0, -1.0, -4.105e-07, 0.0, -1.0, -1.374e-13, 0.0, -1.0, 1.448e-13, 0.7572, -0.6532, 2.757e-09, 0.6557, -0.6532, 0.3786, 0.0, -1.0, -4.105e-07, 0.4924, -0.8704, 0.0, 0.809, -0.5878, 3.924e-07, 0.7006, -0.5878, 0.4045, 0.4264, -0.8704, 0.2462, 0.8944, 0.4472, 0.0, 0.8944, 0.4472, 0.0, 0.7746, 0.4472, 0.4472, 0.7746, 0.4472, 0.4472, 0.8944, 0.4472, 0.0, 0.8944, 0.4472, 0.0, 0.7746, 0.4472, 0.4472, 0.7746, 0.4472, 0.4472, 0.8944, 0.4472, 0.0, 0.8944, 0.4472, 0.0, 0.7746, 0.4472, 0.4472, 0.7746, 0.4472, 0.4472, 1.0, 0.0, 0.0, 0.9625, 0.2715, 3.495e-07, 0.8335, 0.2715, -0.4812, 0.866, 0.0, -0.5, 0.866, 0.0, -0.5, 0.8335, 0.2715, -0.4812, 0.4812, 0.2715, -0.8335, 0.5, 0.0, -0.866, 0.5, 0.0, -0.866, 0.4812, 0.2715, -0.8335, -1.129e-06, 0.2715, -0.9625, 0.0, 0.0, -1.0, 0.0, 0.0, -1.0, -1.129e-06, 0.2715, -0.9625, -0.4812, 0.2715, -0.8335, -0.5, 0.0, -0.866, -0.5, 0.0, -0.866, -0.4812, 0.2715, -0.8335, -0.8335, 0.2715, -0.4812, -0.866, 0.0, -0.5, -0.866, 0.0, -0.5, -0.8335, 0.2715, -0.4812, -0.9625, 0.2715, 1.114e-06, -1.0, 0.0, 0.0, -1.0, 0.0, 0.0, -0.9625, 0.2715, 1.114e-06, -0.8335, 0.2715, 0.4812, -0.866, 0.0, 0.5, -0.866, 0.0, 0.5, -0.8335, 0.2715, 0.4812, -0.4812, 0.2715, 0.8335, -0.5, 0.0, 0.866, -0.5, 0.0, 0.866, -0.4812, 0.2715, 0.8335, 1.129e-06, 0.2715, 0.9625, 0.0, 0.0, 1.0, 0.0, 0.0, 1.0, 1.129e-06, 0.2715, 0.9625, 0.4812, 0.2715, 0.8335, 0.5, 0.0, 0.866, 0.5, 0.0, 0.866, 0.4812, 0.2715, 0.8335, 0.8335, 0.2715, 0.4812, 0.866, 0.0, 0.5, 0.866, 0.0, 0.5, 0.8335, 0.2715, 0.4812, 0.9625, 0.2715, 3.495e-07, 1.0, 0.0, 0.0, 0.9625, 0.2715, 3.495e-07, 0.9946, -0.1038, -7.669e-07, 0.8613, -0.1038, -0.4973, 0.8335, 0.2715, -0.4812, 0.8335, 0.2715, -0.4812, 0.8613, -0.1038, -0.4973, 0.4973, -0.1038, -0.8613, 0.4812, 0.2715, -0.8335, 0.4812, 0.2715, -0.8335, 0.4973, -0.1038, -0.8613, -3.247e-06, -0.1038, -0.9946, -1.129e-06, 0.2715, -0.9625, -1.129e-06, 0.2715, -0.9625, -3.247e-06, -0.1038, -0.9946, -0.4973, -0.1038, -0.8613, -0.4812, 0.2715, -0.8335, -0.4812, 0.2715, -0.8335, -0.4973, -0.1038, -0.8613, -0.8613, -0.1038, -0.4973, -0.8335, 0.2715, -0.4812, -0.8335, 0.2715, -0.4812, -0.8613, -0.1038, -0.4973, -0.9946, -0.1038, 8.506e-07, -0.9625, 0.2715, 1.114e-06, -0.9625, 0.2715, 1.114e-06, -0.9946, -0.1038, 8.506e-07, -0.8613, -0.1038, 0.4973, -0.8335, 0.2715, 0.4812, -0.8335, 0.2715, 0.4812, -0.8613, -0.1038, 0.4973, -0.4973, -0.1038, 0.8613, -0.4812, 0.2715, 0.8335, -0.4812, 0.2715, 0.8335, -0.4973, -0.1038, 0.8613, 3.247e-06, -0.1038, 0.9946, 1.129e-06, 0.2715, 0.9625, 1.129e-06, 0.2715, 0.9625, 3.247e-06, -0.1038, 0.9946, 0.4973, -0.1038, 0.8613, 0.4812, 0.2715, 0.8335, 0.4812, 0.2715, 0.8335, 0.4973, -0.1038, 0.8613, 0.8613, -0.1038, 0.4973, 0.8335, 0.2715, 0.4812, 0.8335, 0.2715, 0.4812, 0.8613, -0.1038, 0.4973, 0.9946, -0.1038, -7.669e-07, 0.9625, 0.2715, 3.495e-07, 0.9946, -0.1038, -7.669e-07, 0.9293, -0.3693, 2.487e-07, 0.8048, -0.3693, -0.4647, 0.8613, -0.1038, -0.4973, 0.8613, -0.1038, -0.4973, 0.8048, -0.3693, -0.4647, 0.4647, -0.3693, -0.8048, 0.4973, -0.1038, -0.8613, 0.4973, -0.1038, -0.8613, 0.4647, -0.3693, -0.8048, 1.474e-08, -0.3693, -0.9293, -3.247e-06, -0.1038, -0.9946, -3.247e-06, -0.1038, -0.9946, 1.474e-08, -0.3693, -0.9293, -0.4647, -0.3693, -0.8048, -0.4973, -0.1038, -0.8613, -0.4973, -0.1038, -0.8613, -0.4647, -0.3693, -0.8048, -0.8048, -0.3693, -0.4647, -0.8613, -0.1038, -0.4973, -0.8613, -0.1038, -0.4973, -0.8048, -0.3693, -0.4647, -0.9293, -0.3693, -2.113e-07, -0.9946, -0.1038, 8.506e-07, -0.9946, -0.1038, 8.506e-07, -0.9293, -0.3693, -2.113e-07, -0.8048, -0.3693, 0.4647, -0.8613, -0.1038, 0.4973, -0.8613, -0.1038, 0.4973, -0.8048, -0.3693, 0.4647, -0.4647, -0.3693, 0.8048, -0.4973, -0.1038, 0.8613, -0.4973, -0.1038, 0.8613, -0.4647, -0.3693, 0.8048, -1.474e-08, -0.3693, 0.9293, 3.247e-06, -0.1038, 0.9946, 3.247e-06, -0.1038, 0.9946, -1.474e-08, -0.3693, 0.9293, 0.4647, -0.3693, 0.8048, 0.4973, -0.1038, 0.8613, 0.4973, -0.1038, 0.8613, 0.4647, -0.3693, 0.8048, 0.8048, -0.3693, 0.4647, 0.8613, -0.1038, 0.4973, 0.8613, -0.1038, 0.4973, 0.8048, -0.3693, 0.4647, 0.9293, -0.3693, 2.487e-07, 0.9946, -0.1038, -7.669e-07, 0.9293, -0.3693, 2.487e-07, 0.6377, 0.7703, 0.0, 0.5523, 0.7703, -0.3189, 0.8048, -0.3693, -0.4647, 0.8048, -0.3693, -0.4647, 0.5523, 0.7703, -0.3189, 0.3189, 0.7703, -0.5523, 0.4647, -0.3693, -0.8048, 0.4647, -0.3693, -0.8048, 0.3189, 0.7703, -0.5523, 0.0, 0.7703, -0.6377, 1.474e-08, -0.3693, -0.9293, 1.474e-08, -0.3693, -0.9293, 0.0, 0.7703, -0.6377, -0.3189, 0.7703, -0.5523, -0.4647, -0.3693, -0.8048, -0.4647, -0.3693, -0.8048, -0.3189, 0.7703, -0.5523, -0.5523, 0.7703, -0.3189, -0.8048, -0.3693, -0.4647, -0.8048, -0.3693, -0.4647, -0.5523, 0.7703, -0.3189, -0.6377, 0.7703, 0.0, -0.9293, -0.3693, -2.113e-07, -0.9293, -0.3693, -2.113e-07, -0.6377, 0.7703, 0.0, -0.5523, 0.7703, 0.3189, -0.8048, -0.3693, 0.4647, -0.8048, -0.3693, 0.4647, -0.5523, 0.7703, 0.3189, -0.3189, 0.7703, 0.5523, -0.4647, -0.3693, 0.8048, -0.4647, -0.3693, 0.8048, -0.3189, 0.7703, 0.5523, 0.0, 0.7703, 0.6377, -1.474e-08, -0.3693, 0.9293, -1.474e-08, -0.3693, 0.9293, 0.0, 0.7703, 0.6377, 0.3189, 0.7703, 0.5523, 0.4647, -0.3693, 0.8048, 0.4647, -0.3693, 0.8048, 0.3189, 0.7703, 0.5523, 0.5523, 0.7703, 0.3189, 0.8048, -0.3693, 0.4647, 0.8048, -0.3693, 0.4647, 0.5523, 0.7703, 0.3189, 0.6377, 0.7703, 0.0, 0.9293, -0.3693, 2.487e-07, 0.6377, -0.7703, 1.152e-06, 0.5313, 0.8472, 8.592e-07, 0.4601, 0.8472, -0.2657, 0.5523, -0.7703, -0.3189, 0.5523, -0.7703, -0.3189, 0.4601, 0.8472, -0.2657, 0.2657, 0.8472, -0.4601, 0.3189, -0.7703, -0.5523, 0.3189, -0.7703, -0.5523, 0.2657, 0.8472, -0.4601, -4.26e-08, 0.8472, -0.5313, 0.0, -0.7703, -0.6377, 0.0, -0.7703, -0.6377, -4.26e-08, 0.8472, -0.5313, -0.2657, 0.8472, -0.4601, -0.3189, -0.7703, -0.5523, -0.3189, -0.7703, -0.5523, -0.2657, 0.8472, -0.4601, -0.4601, 0.8472, -0.2657, -0.5523, -0.7703, -0.3189, -0.5523, -0.7703, -0.3189, -0.4601, 0.8472, -0.2657, -0.5313, 0.8472, -8.592e-07, -0.6377, -0.7703, -1.153e-06, -0.6377, -0.7703, -1.153e-06, -0.5313, 0.8472, -8.592e-07, -0.4601, 0.8472, 0.2657, -0.5523, -0.7703, 0.3189, -0.5523, -0.7703, 0.3189, -0.4601, 0.8472, 0.2657, -0.2657, 0.8472, 0.4601, -0.3189, -0.7703, 0.5523, -0.3189, -0.7703, 0.5523, -0.2657, 0.8472, 0.4601, 4.26e-08, 0.8472, 0.5313, 0.0, -0.7703, 0.6377, 0.0, -0.7703, 0.6377, 4.26e-08, 0.8472, 0.5313, 0.2657, 0.8472, 0.4601, 0.3189, -0.7703, 0.5523, 0.3189, -0.7703, 0.5523, 0.2657, 0.8472, 0.4601, 0.4601, 0.8472, 0.2657, 0.5523, -0.7703, 0.3189, 0.5523, -0.7703, 0.3189, 0.4601, 0.8472, 0.2657, 0.5313, 0.8472, 8.592e-07, 0.6377, -0.7703, 1.152e-06, 0.8681, -0.4964, -1.343e-06, 0.809, -0.5878, 3.924e-07, 0.7006, -0.5878, -0.4045, 0.7518, -0.4964, -0.4341, 0.7518, -0.4964, -0.4341, 0.7006, -0.5878, -0.4045, 0.4045, -0.5878, -0.7006, 0.4341, -0.4964, -0.7518, 0.4341, -0.4964, -0.7518, 0.4045, -0.5878, -0.7006, 1.353e-08, -0.5878, -0.809, 6.887e-09, -0.4964, -0.8681, 6.887e-09, -0.4964, -0.8681, 1.353e-08, -0.5878, -0.809, -0.4045, -0.5878, -0.7006, -0.4341, -0.4964, -0.7518, -0.4341, -0.4964, -0.7518, -0.4045, -0.5878, -0.7006, -0.7006, -0.5878, -0.4045, -0.7518, -0.4964, -0.4341, -0.7518, -0.4964, -0.4341, -0.7006, -0.5878, -0.4045, -0.809, -0.5878, -3.924e-07, -0.8681, -0.4964, 1.336e-06, -0.8681, -0.4964, 1.336e-06, -0.809, -0.5878, -3.924e-07, -0.7006, -0.5878, 0.4045, -0.7518, -0.4964, 0.4341, -0.7518, -0.4964, 0.4341, -0.7006, -0.5878, 0.4045, -0.4045, -0.5878, 0.7006, -0.4341, -0.4964, 0.7518, -0.4341, -0.4964, 0.7518, -0.4045, -0.5878, 0.7006, -1.353e-08, -0.5878, 0.809, -6.887e-09, -0.4964, 0.8681, -6.887e-09, -0.4964, 0.8681, -1.353e-08, -0.5878, 0.809, 0.4045, -0.5878, 0.7006, 0.4341, -0.4964, 0.7518, 0.4341, -0.4964, 0.7518, 0.4045, -0.5878, 0.7006, 0.7006, -0.5878, 0.4045, 0.7518, -0.4964, 0.4341, 0.7518, -0.4964, 0.4341, 0.7006, -0.5878, 0.4045, 0.809, -0.5878, 3.924e-07, 0.8681, -0.4964, -1.343e-06, 0.4924, -0.8704, 0.0, 0.7572, -0.6532, 2.757e-09, 0.6557, -0.6532, -0.3786, 0.4264, -0.8704, -0.2462, 0.4264, -0.8704, -0.2462, 0.6557, -0.6532, -0.3786, 0.3786, -0.6532, -0.6557, 0.2462, -0.8704, -0.4264, 0.2462, -0.8704, -0.4264, 0.3786, -0.6532, -0.6557, 0.0, -0.6532, -0.7572, 7.48e-09, -0.8704, -0.4924, 7.48e-09, -0.8704, -0.4924, 0.0, -0.6532, -0.7572, -0.3786, -0.6532, -0.6557, -0.2462, -0.8704, -0.4264, -0.2462, -0.8704, -0.4264, -0.3786, -0.6532, -0.6557, -0.6557, -0.6532, -0.3786, -0.4264, -0.8704, -0.2462, -0.4264, -0.8704, -0.2462, -0.6557, -0.6532, -0.3786, -0.7572, -0.6532, 0.0, -0.4924, -0.8704, 3.74e-09, -0.4924, -0.8704, 3.74e-09, -0.7572, -0.6532, 0.0, -0.6557, -0.6532, 0.3786, -0.4264, -0.8704, 0.2462, -0.4264, -0.8704, 0.2462, -0.6557, -0.6532, 0.3786, -0.3786, -0.6532, 0.6557, -0.2462, -0.8704, 0.4264, -0.2462, -0.8704, 0.4264, -0.3786, -0.6532, 0.6557, 0.0, -0.6532, 0.7572, -7.48e-09, -0.8704, 0.4924, -7.48e-09, -0.8704, 0.4924, 0.0, -0.6532, 0.7572, 0.3786, -0.6532, 0.6557, 0.2462, -0.8704, 0.4264, 0.2462, -0.8704, 0.4264, 0.3786, -0.6532, 0.6557, 0.6557, -0.6532, 0.3786, 0.4264, -0.8704, 0.2462, 0.4264, -0.8704, 0.2462, 0.6557, -0.6532, 0.3786, 0.7572, -0.6532, 2.757e-09, 0.4924, -0.8704, 0.0, 0.6557, -0.6532, -0.3786, 0.6557, 0.6532, -0.3786, 0.7572, 0.6532, 0.0, 0.7572, -0.6532, 9.776e-07, 0.3786, -0.6532, -0.6557, 0.3786, 0.6532, -0.6557, 0.6557, 0.6532, -0.3786, 0.6557, -0.6532, -0.3786, 0.0, -0.6532, -0.7572, 0.0, 0.6532, -0.7572, 0.3786, 0.6532, -0.6557, 0.3786, -0.6532, -0.6557, -0.3786, -0.6532, -0.6557, -0.3786, 0.6532, -0.6557, 0.0, 0.6532, -0.7572, 0.0, -0.6532, -0.7572, -0.6557, -0.6532, -0.3786, -0.6557, 0.6532, -0.3786, -0.3786, 0.6532, -0.6557, -0.3786, -0.6532, -0.6557, -0.7572, -0.6532, -9.741e-07, -0.7572, 0.6532, 0.0, -0.6557, 0.6532, -0.3786, -0.6557, -0.6532, -0.3786, -0.6557, -0.6532, 0.3786, -0.6557, 0.6532, 0.3786, -0.7572, 0.6532, 0.0, -0.7572, -0.6532, -9.741e-07, -0.3786, -0.6532, 0.6557, -0.3786, 0.6532, 0.6557, -0.6557, 0.6532, 0.3786, -0.6557, -0.6532, 0.3786, 0.0, -0.6532, 0.7572, 0.0, 0.6532, 0.7572, -0.3786, 0.6532, 0.6557, -0.3786, -0.6532, 0.6557, 0.3786, -0.6532, 0.6557, 0.3786, 0.6532, 0.6557, 0.0, 0.6532, 0.7572, 0.0, -0.6532, 0.7572, 0.6557, -0.6532, 0.3786, 0.6557, 0.6532, 0.3786, 0.3786, 0.6532, 0.6557, 0.3786, -0.6532, 0.6557, 0.7572, -0.6532, 9.776e-07, 0.7572, 0.6532, 0.0, 0.6557, 0.6532, 0.3786, 0.6557, -0.6532, 0.3786, 0.5523, -0.7703, -0.3189, 0.6557, -0.6532, -0.3786, 0.7572, -0.6532, 9.776e-07, 0.6377, -0.7703, 1.152e-06, 0.6377, 0.7703, 0.0, 0.7572, 0.6532, 0.0, 0.6557, 0.6532, -0.3786, 0.5523, 0.7703, -0.3189, 0.3189, -0.7703, -0.5523, 0.3786, -0.6532, -0.6557, 0.6557, -0.6532, -0.3786, 0.5523, -0.7703, -0.3189, 0.5523, 0.7703, -0.3189, 0.6557, 0.6532, -0.3786, 0.3786, 0.6532, -0.6557, 0.3189, 0.7703, -0.5523, 0.0, -0.7703, -0.6377, 0.0, -0.6532, -0.7572, 0.3786, -0.6532, -0.6557, 0.3189, -0.7703, -0.5523, 0.3189, 0.7703, -0.5523, 0.3786, 0.6532, -0.6557, 0.0, 0.6532, -0.7572, 0.0, 0.7703, -0.6377, -0.3189, -0.7703, -0.5523, -0.3786, -0.6532, -0.6557, 0.0, -0.6532, -0.7572, 0.0, -0.7703, -0.6377, 0.0, 0.7703, -0.6377, 0.0, 0.6532, -0.7572, -0.3786, 0.6532, -0.6557, -0.3189, 0.7703, -0.5523, -0.5523, -0.7703, -0.3189, -0.6557, -0.6532, -0.3786, -0.3786, -0.6532, -0.6557, -0.3189, -0.7703, -0.5523, -0.3189, 0.7703, -0.5523, -0.3786, 0.6532, -0.6557, -0.6557, 0.6532, -0.3786, -0.5523, 0.7703, -0.3189, -0.6377, -0.7703, -1.153e-06, -0.7572, -0.6532, -9.741e-07, -0.6557, -0.6532, -0.3786, -0.5523, -0.7703, -0.3189, -0.5523, 0.7703, -0.3189, -0.6557, 0.6532, -0.3786, -0.7572, 0.6532, 0.0, -0.6377, 0.7703, 0.0, -0.5523, -0.7703, 0.3189, -0.6557, -0.6532, 0.3786, -0.7572, -0.6532, -9.741e-07, -0.6377, -0.7703, -1.153e-06, -0.6377, 0.7703, 0.0, -0.7572, 0.6532, 0.0, -0.6557, 0.6532, 0.3786, -0.5523, 0.7703, 0.3189, -0.3189, -0.7703, 0.5523, -0.3786, -0.6532, 0.6557, -0.6557, -0.6532, 0.3786, -0.5523, -0.7703, 0.3189, -0.5523, 0.7703, 0.3189, -0.6557, 0.6532, 0.3786, -0.3786, 0.6532, 0.6557, -0.3189, 0.7703, 0.5523, 0.0, -0.7703, 0.6377, 0.0, -0.6532, 0.7572, -0.3786, -0.6532, 0.6557, -0.3189, -0.7703, 0.5523, -0.3189, 0.7703, 0.5523, -0.3786, 0.6532, 0.6557, 0.0, 0.6532, 0.7572, 0.0, 0.7703, 0.6377, 0.3189, -0.7703, 0.5523, 0.3786, -0.6532, 0.6557, 0.0, -0.6532, 0.7572, 0.0, -0.7703, 0.6377, 0.0, 0.7703, 0.6377, 0.0, 0.6532, 0.7572, 0.3786, 0.6532, 0.6557, 0.3189, 0.7703, 0.5523, 0.5523, -0.7703, 0.3189, 0.6557, -0.6532, 0.3786, 0.3786, -0.6532, 0.6557, 0.3189, -0.7703, 0.5523, 0.3189, 0.7703, 0.5523, 0.3786, 0.6532, 0.6557, 0.6557, 0.6532, 0.3786, 0.5523, 0.7703, 0.3189, 0.6377, -0.7703, 1.152e-06, 0.7572, -0.6532, 9.776e-07, 0.6557, -0.6532, 0.3786, 0.5523, -0.7703, 0.3189, 0.5523, 0.7703, 0.3189, 0.6557, 0.6532, 0.3786, 0.7572, 0.6532, 0.0, 0.6377, 0.7703, 0.0, 0.7565, -0.4869, -0.4367, 0.5263, 0.7941, -0.3039, 0.6078, 0.7941, 7.775e-07, 0.8735, -0.4869, -1.095e-06, 0.4367, -0.4869, -0.7565, 0.3039, 0.7941, -0.5263, 0.5263, 0.7941, -0.3039, 0.7565, -0.4869, -0.4367, -6.818e-08, -0.4869, -0.8735, -1.035e-07, 0.7941, -0.6078, 0.3039, 0.7941, -0.5263, 0.4367, -0.4869, -0.7565, -0.4367, -0.4869, -0.7565, -0.3039, 0.7941, -0.5263, -1.035e-07, 0.7941, -0.6078, -6.818e-08, -0.4869, -0.8735, -0.7565, -0.4869, -0.4367, -0.5263, 0.7941, -0.3039, -0.3039, 0.7941, -0.5263, -0.4367, -0.4869, -0.7565, -0.8735, -0.4869, 1.098e-06, -0.6078, 0.7941, -7.793e-07, -0.5263, 0.7941, -0.3039, -0.7565, -0.4869, -0.4367, -0.7565, -0.4869, 0.4367, -0.5263, 0.7941, 0.3039, -0.6078, 0.7941, -7.793e-07, -0.8735, -0.4869, 1.098e-06, -0.4367, -0.4869, 0.7565, -0.3039, 0.7941, 0.5263, -0.5263, 0.7941, 0.3039, -0.7565, -0.4869, 0.4367, 6.818e-08, -0.4869, 0.8735, 1.035e-07, 0.7941, 0.6078, -0.3039, 0.7941, 0.5263, -0.4367, -0.4869, 0.7565, 0.4367, -0.4869, 0.7565, 0.3039, 0.7941, 0.5263, 1.035e-07, 0.7941, 0.6078, 6.818e-08, -0.4869, 0.8735, 0.7565, -0.4869, 0.4367, 0.5263, 0.7941, 0.3039, 0.3039, 0.7941, 0.5263, 0.4367, -0.4869, 0.7565, 0.8735, -0.4869, -1.095e-06, 0.6078, 0.7941, 7.775e-07, 0.5263, 0.7941, 0.3039, 0.7565, -0.4869, 0.4367, 0.7518, -0.4964, -0.4341, 0.7565, -0.4869, -0.4367, 0.8735, -0.4869, -1.095e-06, 0.8681, -0.4964, -1.343e-06, 0.5313, 0.8472, 8.592e-07, 0.6078, 0.7941, 7.775e-07, 0.5263, 0.7941, -0.3039, 0.4601, 0.8472, -0.2657, 0.4341, -0.4964, -0.7518, 0.4367, -0.4869, -0.7565, 0.7565, -0.4869, -0.4367, 0.7518, -0.4964, -0.4341, 0.4601, 0.8472, -0.2657, 0.5263, 0.7941, -0.3039, 0.3039, 0.7941, -0.5263, 0.2657, 0.8472, -0.4601, 6.887e-09, -0.4964, -0.8681, -6.818e-08, -0.4869, -0.8735, 0.4367, -0.4869, -0.7565, 0.4341, -0.4964, -0.7518, 0.2657, 0.8472, -0.4601, 0.3039, 0.7941, -0.5263, -1.035e-07, 0.7941, -0.6078, -4.26e-08, 0.8472, -0.5313, -0.4341, -0.4964, -0.7518, -0.4367, -0.4869, -0.7565, -6.818e-08, -0.4869, -0.8735, 6.887e-09, -0.4964, -0.8681, -4.26e-08, 0.8472, -0.5313, -1.035e-07, 0.7941, -0.6078, -0.3039, 0.7941, -0.5263, -0.2657, 0.8472, -0.4601, -0.7518, -0.4964, -0.4341, -0.7565, -0.4869, -0.4367, -0.4367, -0.4869, -0.7565, -0.4341, -0.4964, -0.7518, -0.2657, 0.8472, -0.4601, -0.3039, 0.7941, -0.5263, -0.5263, 0.7941, -0.3039, -0.4601, 0.8472, -0.2657, -0.8681, -0.4964, 1.336e-06, -0.8735, -0.4869, 1.098e-06, -0.7565, -0.4869, -0.4367, -0.7518, -0.4964, -0.4341, -0.4601, 0.8472, -0.2657, -0.5263, 0.7941, -0.3039, -0.6078, 0.7941, -7.793e-07, -0.5313, 0.8472, -8.592e-07, -0.7518, -0.4964, 0.4341, -0.7565, -0.4869, 0.4367, -0.8735, -0.4869, 1.098e-06, -0.8681, -0.4964, 1.336e-06, -0.5313, 0.8472, -8.592e-07, -0.6078, 0.7941, -7.793e-07, -0.5263, 0.7941, 0.3039, -0.4601, 0.8472, 0.2657, -0.4341, -0.4964, 0.7518, -0.4367, -0.4869, 0.7565, -0.7565, -0.4869, 0.4367, -0.7518, -0.4964, 0.4341, -0.4601, 0.8472, 0.2657, -0.5263, 0.7941, 0.3039, -0.3039, 0.7941, 0.5263, -0.2657, 0.8472, 0.4601, -6.887e-09, -0.4964, 0.8681, 6.818e-08, -0.4869, 0.8735, -0.4367, -0.4869, 0.7565, -0.4341, -0.4964, 0.7518, -0.2657, 0.8472, 0.4601, -0.3039, 0.7941, 0.5263, 1.035e-07, 0.7941, 0.6078, 4.26e-08, 0.8472, 0.5313, 0.4341, -0.4964, 0.7518, 0.4367, -0.4869, 0.7565, 6.818e-08, -0.4869, 0.8735, -6.887e-09, -0.4964, 0.8681, 4.26e-08, 0.8472, 0.5313, 1.035e-07, 0.7941, 0.6078, 0.3039, 0.7941, 0.5263, 0.2657, 0.8472, 0.4601, 0.7518, -0.4964, 0.4341, 0.7565, -0.4869, 0.4367, 0.4367, -0.4869, 0.7565, 0.4341, -0.4964, 0.7518, 0.2657, 0.8472, 0.4601, 0.3039, 0.7941, 0.5263, 0.5263, 0.7941, 0.3039, 0.4601, 0.8472, 0.2657, 0.8681, -0.4964, -1.343e-06, 0.8735, -0.4869, -1.095e-06, 0.7565, -0.4869, 0.4367, 0.7518, -0.4964, 0.4341, 0.4601, 0.8472, 0.2657, 0.5263, 0.7941, 0.3039, 0.6078, 0.7941, 7.775e-07, 0.5313, 0.8472, 8.592e-07])] * 3)])

# ---- objects
ob_cone = bpy.data.objects.new('Cone', me_untitled)
ob_cinema_4d_editor = bpy.data.objects.new('CINEMA_4D_Editor', cam_untitled)

# ---- transforms, parenting, visibility, modifiers, constraints
ob_cone.location = (1.576e-07, 1.794, -0.1714)
ob_cone.rotation_euler = (-4.371e-08, -3.807e-17, 0.01513)
ob_cone.scale = (0.01, 0.01, 0.01)
ob_cone.color = (0.8, 0.8, 0.8, 1.0)
ob_cone.lineart.crease_threshold = 0.0
ob_cinema_4d_editor.location = (6.535, 0.2096, 3.918)
ob_cinema_4d_editor.rotation_euler = (2.148, 5.005e-08, -1.584)
ob_cinema_4d_editor.scale = (0.01, 0.01, 0.01)
ob_cinema_4d_editor.color = (0.8, 0.8, 0.8, 1.0)
ob_cinema_4d_editor.lineart.crease_threshold = 0.0

# ---- collection membership
col_collection_1.objects.link(ob_cone)
col_collection_1.objects.link(ob_cinema_4d_editor)

# ---- scene / render settings (as saved in the file)
scene.frame_start = 1; scene.frame_end = 250; scene.frame_set(0)
scene.render.engine = 'BLENDER_EEVEE_NEXT'
scene.render.resolution_percentage = 50
scene.render.fps = 25
scene.render.dither_intensity = 0.0
scene.cycles.use_denoising = False
scene.cycles.samples = 10
scene.cycles.sampling_pattern = 'TABULATED_SOBOL'
scene.cycles.light_sampling_threshold = 0.0
scene.cycles.use_adaptive_sampling = False
scene.cycles.use_light_tree = False
scene.cycles.blur_glossy = 0.0
scene.cycles.pixel_filter_type = 'GAUSSIAN'
scene.cycles.sample_clamp_indirect = 0.0
scene.view_settings.view_transform = 'Standard'
bpy.context.view_layer.update()

# ---- added for rendering (the .blend has no active camera and no usable light): camera, sun
cam_auto = bpy.data.cameras.new('AutoCamera')
cam_auto.lens = 50.0
cam_auto.sensor_width = 36.0
cam_auto.clip_end = 1000.0
ob_auto_camera = bpy.data.objects.new('AutoCamera', cam_auto)
scene.collection.objects.link(ob_auto_camera)
ob_auto_camera.location = (4.55114, -5.75389, 3.44374)
ob_auto_camera.rotation_euler = (1.09748, -7.21219e-08, 0.694738)
scene.camera = ob_auto_camera
light_auto_sun = bpy.data.lights.new('AutoSun', 'SUN')
light_auto_sun.energy = 3.0
light_auto_sun.angle = 0.0523599
ob_auto_sun = bpy.data.objects.new('AutoSun', light_auto_sun)
scene.collection.objects.link(ob_auto_sun)
ob_auto_sun.rotation_euler = (0.872665, 0.174533, 0.523599)
bpy.context.view_layer.update()
